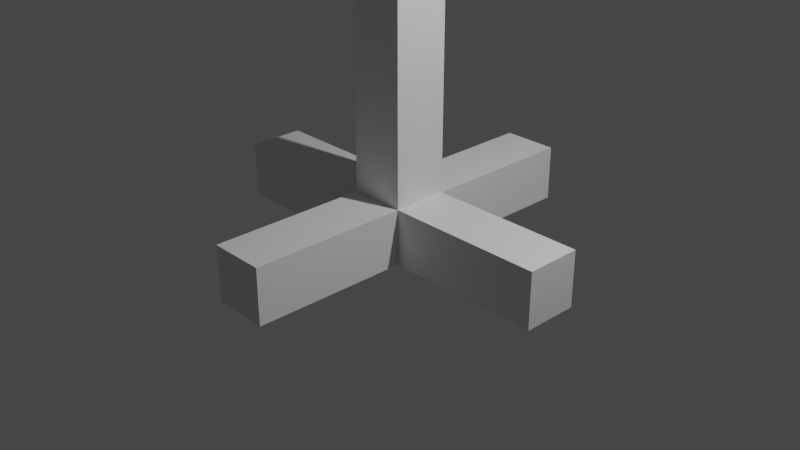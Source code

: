 # Source: inserter.blend  (saved by Blender 3.2.14; exported with 4.5.12 LTS)
import bpy
from mathutils import Matrix  # noqa: F401  (used for matrix-valued properties, if any)

bpy.ops.wm.read_factory_settings(use_empty=True)
scene = bpy.context.scene
scene.name = 'Scene'

# ---- collections
col_collection = bpy.data.collections.new('Collection'); scene.collection.children.link(col_collection)

# ---- materials (node trees are filled in below, after node groups)
mat_material = bpy.data.materials.new('Material')
mat_material.alpha_threshold = 0.0
mat_material.use_transparent_shadow = False
mat_material.line_color = (0.0, 0.0, 0.0, 1.0)

# ---- material node trees
mat_material.use_nodes = True; mat_material.node_tree.nodes.clear()
_N = mat_material.node_tree.nodes; _L = mat_material.node_tree.links
n0 = _N.new('ShaderNodeOutputMaterial'); n0.name = 'Material Output'; n0.location = (300, 300)
n1 = _N.new('ShaderNodeBsdfPrincipled'); n1.name = 'Principled BSDF'; n1.location = (10, 300)
n1.distribution = 'GGX'
n1.subsurface_method = 'RANDOM_WALK_SKIN'
n1.inputs[2].default_value = 0.4
n1.inputs[3].default_value = 1.45
n1.inputs[27].default_value = (0.0, 0.0, 0.0, 1.0)
n1.inputs[28].default_value = 1.0
_L.new(n1.outputs[0], n0.inputs[0])
n0.is_active_output = True

# ---- world
world_world = bpy.data.worlds.new('World'); scene.world = world_world
world_world.use_nodes = True; world_world.node_tree.nodes.clear()
_N = world_world.node_tree.nodes; _L = world_world.node_tree.links
n0 = _N.new('ShaderNodeOutputWorld'); n0.name = 'World Output'; n0.location = (300, 300)
n1 = _N.new('ShaderNodeBackground'); n1.name = 'Background'; n1.location = (10, 300)
n1.inputs[0].default_value = (0.05088, 0.05088, 0.05088, 1.0)
_L.new(n1.outputs[0], n0.inputs[0])
n0.is_active_output = True
world_world.color = (0.05088, 0.05088, 0.05088)
world_world.use_sun_shadow = False
world_world.sun_shadow_jitter_overblur = 0.0

# ---- cameras
cam_camera = bpy.data.cameras.new('Camera')
cam_camera.clip_end = 100.0
cam_camera.ortho_scale = 7.314

# ---- lights
light_light = bpy.data.lights.new('Light', 'POINT')
light_light.transmission_factor = 0.0
light_light.energy = 1000.0
light_light.shadow_soft_size = 0.1
light_light.shadow_maximum_resolution = 0.006
light_light.use_absolute_resolution = True

# ---- meshes
me_cube = bpy.data.meshes.new('Cube')
me_cube.from_pydata([(1.0, 1.0, 1.0), (1.0, 1.0, -1.0), (1.0, -1.0, 1.0), (1.0, -1.0, -1.0), (-1.0, 1.0, 1.0), (-1.0, 1.0, -1.0), (-1.0, -1.0, 1.0), (-1.0, -1.0, -1.0)], [], [(0, 4, 6, 2), (3, 2, 6, 7), (7, 6, 4, 5), (5, 1, 3, 7), (1, 0, 2, 3), (5, 4, 0, 1)])
_uv = me_cube.uv_layers.new(name='UVMap')
_uv.uv.foreach_set('vector', [0.625, 0.5, 0.875, 0.5, 0.875, 0.75, 0.625, 0.75, 0.375, 0.75, 0.625, 0.75, 0.625, 1.0, 0.375, 1.0, 0.375, 0.0, 0.625, 0.0, 0.625, 0.25, 0.375, 0.25, 0.125, 0.5, 0.375, 0.5, 0.375, 0.75, 0.125, 0.75, 0.375, 0.5, 0.625, 0.5, 0.625, 0.75, 0.375, 0.75, 0.375, 0.25, 0.625, 0.25, 0.625, 0.5, 0.375, 0.5])
me_cube.materials.append(mat_material)
me_cube.use_mirror_vertex_groups = False
me_cube.update()
me_cube_001 = bpy.data.meshes.new('Cube.001')
me_cube_001.from_pydata([(1.0, 1.0, 1.0), (1.0, 1.0, -1.0), (1.0, -1.0, 1.0), (1.0, -1.0, -1.0), (-1.0, 1.0, 1.0), (-1.0, 1.0, -1.0), (-1.0, -1.0, 1.0), (-1.0, -1.0, -1.0)], [], [(0, 4, 6, 2), (3, 2, 6, 7), (7, 6, 4, 5), (5, 1, 3, 7), (1, 0, 2, 3), (5, 4, 0, 1)])
_uv = me_cube_001.uv_layers.new(name='UVMap')
_uv.uv.foreach_set('vector', [0.625, 0.5, 0.875, 0.5, 0.875, 0.75, 0.625, 0.75, 0.375, 0.75, 0.625, 0.75, 0.625, 1.0, 0.375, 1.0, 0.375, 0.0, 0.625, 0.0, 0.625, 0.25, 0.375, 0.25, 0.125, 0.5, 0.375, 0.5, 0.375, 0.75, 0.125, 0.75, 0.375, 0.5, 0.625, 0.5, 0.625, 0.75, 0.375, 0.75, 0.375, 0.25, 0.625, 0.25, 0.625, 0.5, 0.375, 0.5])
me_cube_001.materials.append(mat_material)
me_cube_001.use_mirror_vertex_groups = False
me_cube_001.update()
me_cube_008 = bpy.data.meshes.new('Cube.008')
me_cube_008.from_pydata([(1.0, 1.0, 1.0), (1.0, 1.0, -1.0), (1.0, -1.0, 1.0), (1.0, -1.0, -1.0), (-1.0, 1.0, 1.0), (-1.0, 1.0, -1.0), (-1.0, -1.0, 1.0), (-1.0, -1.0, -1.0)], [], [(0, 4, 6, 2), (3, 2, 6, 7), (7, 6, 4, 5), (5, 1, 3, 7), (1, 0, 2, 3), (5, 4, 0, 1)])
_uv = me_cube_008.uv_layers.new(name='UVMap')
_uv.uv.foreach_set('vector', [0.625, 0.5, 0.875, 0.5, 0.875, 0.75, 0.625, 0.75, 0.375, 0.75, 0.625, 0.75, 0.625, 1.0, 0.375, 1.0, 0.375, 0.0, 0.625, 0.0, 0.625, 0.25, 0.375, 0.25, 0.125, 0.5, 0.375, 0.5, 0.375, 0.75, 0.125, 0.75, 0.375, 0.5, 0.625, 0.5, 0.625, 0.75, 0.375, 0.75, 0.375, 0.25, 0.625, 0.25, 0.625, 0.5, 0.375, 0.5])
me_cube_008.materials.append(mat_material)
me_cube_008.use_mirror_vertex_groups = False
me_cube_008.update()
me_cube_009 = bpy.data.meshes.new('Cube.009')
me_cube_009.from_pydata([(1.0, 1.0, 1.0), (1.0, 1.0, -1.0), (1.0, -1.0, 1.0), (1.0, -1.0, -1.0), (-1.0, 1.0, 1.0), (-1.0, 1.0, -1.0), (-1.0, -1.0, 1.0), (-1.0, -1.0, -1.0)], [], [(0, 4, 6, 2), (3, 2, 6, 7), (7, 6, 4, 5), (5, 1, 3, 7), (1, 0, 2, 3), (5, 4, 0, 1)])
_uv = me_cube_009.uv_layers.new(name='UVMap')
_uv.uv.foreach_set('vector', [0.625, 0.5, 0.875, 0.5, 0.875, 0.75, 0.625, 0.75, 0.375, 0.75, 0.625, 0.75, 0.625, 1.0, 0.375, 1.0, 0.375, 0.0, 0.625, 0.0, 0.625, 0.25, 0.375, 0.25, 0.125, 0.5, 0.375, 0.5, 0.375, 0.75, 0.125, 0.75, 0.375, 0.5, 0.625, 0.5, 0.625, 0.75, 0.375, 0.75, 0.375, 0.25, 0.625, 0.25, 0.625, 0.5, 0.375, 0.5])
me_cube_009.materials.append(mat_material)
me_cube_009.use_mirror_vertex_groups = False
me_cube_009.update()
me_cube_010 = bpy.data.meshes.new('Cube.010')
me_cube_010.from_pydata([(1.0, 1.0, 1.0), (1.0, 1.0, -1.0), (1.0, -1.0, 1.0), (1.0, -1.0, -1.0), (-1.0, 1.0, 1.0), (-1.0, 1.0, -1.0), (-1.0, -1.0, 1.0), (-1.0, -1.0, -1.0)], [], [(0, 4, 6, 2), (3, 2, 6, 7), (7, 6, 4, 5), (5, 1, 3, 7), (1, 0, 2, 3), (5, 4, 0, 1)])
_uv = me_cube_010.uv_layers.new(name='UVMap')
_uv.uv.foreach_set('vector', [0.625, 0.5, 0.875, 0.5, 0.875, 0.75, 0.625, 0.75, 0.375, 0.75, 0.625, 0.75, 0.625, 1.0, 0.375, 1.0, 0.375, 0.0, 0.625, 0.0, 0.625, 0.25, 0.375, 0.25, 0.125, 0.5, 0.375, 0.5, 0.375, 0.75, 0.125, 0.75, 0.375, 0.5, 0.625, 0.5, 0.625, 0.75, 0.375, 0.75, 0.375, 0.25, 0.625, 0.25, 0.625, 0.5, 0.375, 0.5])
me_cube_010.materials.append(mat_material)
me_cube_010.use_mirror_vertex_groups = False
me_cube_010.update()
me_cube_011 = bpy.data.meshes.new('Cube.011')
me_cube_011.from_pydata([(1.0, 1.0, 1.0), (1.0, 1.0, -1.0), (1.0, -1.0, 1.0), (1.0, -1.0, -1.0), (-1.0, 1.0, 1.0), (-1.0, 1.0, -1.0), (-1.0, -1.0, 1.0), (-1.0, -1.0, -1.0)], [], [(0, 4, 6, 2), (3, 2, 6, 7), (7, 6, 4, 5), (5, 1, 3, 7), (1, 0, 2, 3), (5, 4, 0, 1)])
_uv = me_cube_011.uv_layers.new(name='UVMap')
_uv.uv.foreach_set('vector', [0.625, 0.5, 0.875, 0.5, 0.875, 0.75, 0.625, 0.75, 0.375, 0.75, 0.625, 0.75, 0.625, 1.0, 0.375, 1.0, 0.375, 0.0, 0.625, 0.0, 0.625, 0.25, 0.375, 0.25, 0.125, 0.5, 0.375, 0.5, 0.375, 0.75, 0.125, 0.75, 0.375, 0.5, 0.625, 0.5, 0.625, 0.75, 0.375, 0.75, 0.375, 0.25, 0.625, 0.25, 0.625, 0.5, 0.375, 0.5])
me_cube_011.materials.append(mat_material)
me_cube_011.use_mirror_vertex_groups = False
me_cube_011.update()
me_cube_012 = bpy.data.meshes.new('Cube.012')
me_cube_012.from_pydata([(1.0, 1.0, 1.0), (1.0, 1.0, -1.0), (1.0, -1.0, 1.0), (1.0, -1.0, -1.0), (-1.0, 1.0, 1.0), (-1.0, 1.0, -1.0), (-1.0, -1.0, 1.0), (-1.0, -1.0, -1.0)], [], [(0, 4, 6, 2), (3, 2, 6, 7), (7, 6, 4, 5), (5, 1, 3, 7), (1, 0, 2, 3), (5, 4, 0, 1)])
_uv = me_cube_012.uv_layers.new(name='UVMap')
_uv.uv.foreach_set('vector', [0.625, 0.5, 0.875, 0.5, 0.875, 0.75, 0.625, 0.75, 0.375, 0.75, 0.625, 0.75, 0.625, 1.0, 0.375, 1.0, 0.375, 0.0, 0.625, 0.0, 0.625, 0.25, 0.375, 0.25, 0.125, 0.5, 0.375, 0.5, 0.375, 0.75, 0.125, 0.75, 0.375, 0.5, 0.625, 0.5, 0.625, 0.75, 0.375, 0.75, 0.375, 0.25, 0.625, 0.25, 0.625, 0.5, 0.375, 0.5])
me_cube_012.materials.append(mat_material)
me_cube_012.use_mirror_vertex_groups = False
me_cube_012.update()
me_cube_013 = bpy.data.meshes.new('Cube.013')
me_cube_013.from_pydata([(1.0, 1.0, 1.0), (1.0, 1.0, -1.0), (1.0, -1.0, 1.0), (1.0, -1.0, -1.0), (-1.0, 1.0, 1.0), (-1.0, 1.0, -1.0), (-1.0, -1.0, 1.0), (-1.0, -1.0, -1.0)], [], [(0, 4, 6, 2), (3, 2, 6, 7), (7, 6, 4, 5), (5, 1, 3, 7), (1, 0, 2, 3), (5, 4, 0, 1)])
_uv = me_cube_013.uv_layers.new(name='UVMap')
_uv.uv.foreach_set('vector', [0.625, 0.5, 0.875, 0.5, 0.875, 0.75, 0.625, 0.75, 0.375, 0.75, 0.625, 0.75, 0.625, 1.0, 0.375, 1.0, 0.375, 0.0, 0.625, 0.0, 0.625, 0.25, 0.375, 0.25, 0.125, 0.5, 0.375, 0.5, 0.375, 0.75, 0.125, 0.75, 0.375, 0.5, 0.625, 0.5, 0.625, 0.75, 0.375, 0.75, 0.375, 0.25, 0.625, 0.25, 0.625, 0.5, 0.375, 0.5])
me_cube_013.materials.append(mat_material)
me_cube_013.use_mirror_vertex_groups = False
me_cube_013.update()
arm_armature_001 = bpy.data.armatures.new('Armature.001')  # bones are not reproduced

# ---- objects
ob_cube = bpy.data.objects.new('Cube', me_cube)
ob_light = bpy.data.objects.new('Light', light_light)
ob_camera = bpy.data.objects.new('Camera', cam_camera)
ob_cube_001 = bpy.data.objects.new('Cube.001', me_cube_001)
ob_armature = bpy.data.objects.new('Armature', arm_armature_001)
ob_cube_002 = bpy.data.objects.new('Cube.002', me_cube_008)
ob_cube_003 = bpy.data.objects.new('Cube.003', me_cube_009)
ob_cube_004 = bpy.data.objects.new('Cube.004', me_cube_010)
ob_cube_005 = bpy.data.objects.new('Cube.005', me_cube_011)
ob_cube_006 = bpy.data.objects.new('Cube.006', me_cube_012)
ob_cube_007 = bpy.data.objects.new('Cube.007', me_cube_013)

# ---- transforms, parenting, visibility, modifiers, constraints
ob_cube.location = (0.0, 0.0, 0.0)
ob_cube.scale = (0.3, -1.998, 0.3)
ob_cube.lock_rotations_4d = False
ob_cube.empty_display_type = 'ARROWS'
ob_cube.lineart.crease_threshold = 0.0
ob_light.location = (4.076, 1.005, 5.904)
ob_light.rotation_euler = (0.6503, 0.05522, 1.866)
ob_light.lock_rotations_4d = False
ob_light.empty_display_type = 'ARROWS'
ob_light.color = (0.0, 0.0, 0.0, 0.0)
ob_light.lineart.crease_threshold = 0.0
ob_camera.location = (7.359, -6.926, 4.958)
ob_camera.rotation_euler = (1.109, 0.0, 0.8149)
ob_camera.lock_rotations_4d = False
ob_camera.empty_display_type = 'ARROWS'
ob_camera.color = (0.0, 0.0, 0.0, 0.0)
ob_camera.display_type = 'WIRE'
ob_camera.lineart.crease_threshold = 0.0
ob_cube_001.location = (0.0, 0.0, 0.0)
ob_cube_001.rotation_euler = (0.0, -0.0, 1.571)
ob_cube_001.scale = (0.3, -1.998, 0.3)
ob_cube_001.lock_rotations_4d = False
ob_cube_001.empty_display_type = 'ARROWS'
ob_cube_001.lineart.crease_threshold = 0.0
ob_armature.location = (0.0, 0.0, 0.0)
ob_cube_002.parent = ob_armature
ob_cube_002.location = (0.0, 0.0, 2.0)
ob_cube_002.rotation_euler = (1.571, -0.0, 0.0)
ob_cube_002.scale = (0.3, -1.998, 0.3)
ob_cube_002.lock_rotations_4d = False
ob_cube_002.empty_display_type = 'ARROWS'
ob_cube_002.lineart.crease_threshold = 0.0
_vg = ob_cube_002.vertex_groups.new(name='Bone.001')
for _i, _w in zip([0, 1, 2, 3, 4, 5, 6, 7], [0.8722, 0.8722, 0.9994, 0.9994, 0.8722, 0.8722, 0.9994, 0.9994]): _vg.add([_i], _w, 'REPLACE')
_vg = ob_cube_002.vertex_groups.new(name='Bone.002')
for _i, _w in zip([2, 3, 6, 7], [0.9994, 0.9994, 0.9994, 0.9994]): _vg.add([_i], _w, 'REPLACE')
_vg = ob_cube_002.vertex_groups.new(name='Bone.003')
_vg = ob_cube_002.vertex_groups.new(name='Bone.006')
_vg = ob_cube_002.vertex_groups.new(name='Bone.004')
_vg = ob_cube_002.vertex_groups.new(name='Bone.005')
_m = ob_cube_002.modifiers.new('Armature', 'ARMATURE')
_m.object = ob_armature
ob_cube_003.parent = ob_armature
ob_cube_003.location = (0.0, 0.0, 6.0)
ob_cube_003.rotation_euler = (1.571, -0.0, 0.0)
ob_cube_003.scale = (0.3, -1.998, 0.3)
ob_cube_003.lock_rotations_4d = False
ob_cube_003.empty_display_type = 'ARROWS'
ob_cube_003.lineart.crease_threshold = 0.0
_vg = ob_cube_003.vertex_groups.new(name='Bone.001')
for _i, _w in zip([0, 1, 4, 5], [0.9994, 0.9994, 0.9994, 0.9994]): _vg.add([_i], _w, 'REPLACE')
_vg = ob_cube_003.vertex_groups.new(name='Bone.002')
for _i, _w in zip([0, 1, 2, 3, 4, 5, 6, 7], [0.9994, 0.9994, 1.0, 1.0, 0.9994, 0.9994, 1.0, 1.0]): _vg.add([_i], _w, 'REPLACE')
_vg = ob_cube_003.vertex_groups.new(name='Bone.003')
_vg.add([2, 3, 6, 7], 1.0, 'REPLACE')
_vg = ob_cube_003.vertex_groups.new(name='Bone.006')
_vg = ob_cube_003.vertex_groups.new(name='Bone.004')
_vg.add([2, 3, 6, 7], 1.0, 'REPLACE')
_vg = ob_cube_003.vertex_groups.new(name='Bone.005')
_m = ob_cube_003.modifiers.new('Armature', 'ARMATURE')
_m.object = ob_armature
ob_cube_004.parent = ob_armature
ob_cube_004.location = (1.1, 0.0, 8.6)
ob_cube_004.rotation_euler = (1.571, 0.7854, 0.0)
ob_cube_004.scale = (0.3, -1.206, 0.3)
ob_cube_004.lock_rotations_4d = False
ob_cube_004.empty_display_type = 'ARROWS'
ob_cube_004.lineart.crease_threshold = 0.0
_vg = ob_cube_004.vertex_groups.new(name='Bone.001')
_vg = ob_cube_004.vertex_groups.new(name='Bone.002')
_vg.add([0, 1, 4, 5], 1.0, 'REPLACE')
_vg = ob_cube_004.vertex_groups.new(name='Bone.003')
for _i, _w in zip([0, 1, 2, 3, 4, 5, 6, 7], [0.9383, 0.9383, 0.9999, 0.9999, 1.0, 1.0, 0.9704, 0.9704]): _vg.add([_i], _w, 'REPLACE')
_vg = ob_cube_004.vertex_groups.new(name='Bone.006')
for _i, _w in zip([2, 3, 6, 7], [0.9999, 0.9999, 1.0, 1.0]): _vg.add([_i], _w, 'REPLACE')
_vg = ob_cube_004.vertex_groups.new(name='Bone.004')
for _i, _w in zip([0, 1, 4, 5], [0.9378, 0.9378, 1.0, 1.0]): _vg.add([_i], _w, 'REPLACE')
_vg = ob_cube_004.vertex_groups.new(name='Bone.005')
_m = ob_cube_004.modifiers.new('Armature', 'ARMATURE')
_m.object = ob_armature
ob_cube_005.parent = ob_armature
ob_cube_005.location = (-1.1, 0.0, 8.6)
ob_cube_005.rotation_euler = (1.571, 0.7854, 3.142)
ob_cube_005.scale = (0.3, -1.206, 0.3)
ob_cube_005.lock_rotations_4d = False
ob_cube_005.empty_display_type = 'ARROWS'
ob_cube_005.lineart.crease_threshold = 0.0
_vg = ob_cube_005.vertex_groups.new(name='Bone.001')
_vg = ob_cube_005.vertex_groups.new(name='Bone.002')
_vg.add([0, 1, 4, 5], 1.0, 'REPLACE')
_vg = ob_cube_005.vertex_groups.new(name='Bone.003')
for _i, _w in zip([0, 1, 4, 5], [0.9378, 0.9378, 1.0, 1.0]): _vg.add([_i], _w, 'REPLACE')
_vg = ob_cube_005.vertex_groups.new(name='Bone.006')
_vg = ob_cube_005.vertex_groups.new(name='Bone.004')
for _i, _w in zip([0, 1, 2, 3, 4, 5, 6, 7], [0.9368, 0.9368, 0.9956, 0.9956, 1.0, 1.0, 0.9472, 0.9472]): _vg.add([_i], _w, 'REPLACE')
_vg = ob_cube_005.vertex_groups.new(name='Bone.005')
for _i, _w in zip([2, 3, 6, 7], [0.9956, 0.9956, 1.0, 1.0]): _vg.add([_i], _w, 'REPLACE')
_m = ob_cube_005.modifiers.new('Armature', 'ARMATURE')
_m.object = ob_armature
ob_cube_006.parent = ob_armature
ob_cube_006.location = (-1.9, 0.0, 10.5)
ob_cube_006.rotation_euler = (1.571, -5.96e-08, 3.142)
ob_cube_006.scale = (0.3, -1.206, 0.3)
ob_cube_006.lock_rotations_4d = False
ob_cube_006.empty_display_type = 'ARROWS'
ob_cube_006.lineart.crease_threshold = 0.0
_vg = ob_cube_006.vertex_groups.new(name='Bone.001')
_vg = ob_cube_006.vertex_groups.new(name='Bone.002')
_vg = ob_cube_006.vertex_groups.new(name='Bone.003')
_vg = ob_cube_006.vertex_groups.new(name='Bone.006')
_vg = ob_cube_006.vertex_groups.new(name='Bone.004')
for _i, _w in zip([0, 1, 4, 5], [0.9898, 0.9898, 1.0, 1.0]): _vg.add([_i], _w, 'REPLACE')
_vg = ob_cube_006.vertex_groups.new(name='Bone.005')
for _i, _w in zip([0, 1, 2, 3, 4, 5, 6, 7], [0.9898, 0.9898, 0.8701, 0.8701, 0.9898, 0.9898, 0.8701, 0.8701]): _vg.add([_i], _w, 'REPLACE')
_m = ob_cube_006.modifiers.new('Armature', 'ARMATURE')
_m.object = ob_armature
ob_cube_007.parent = ob_armature
ob_cube_007.location = (1.9, 0.0, 10.5)
ob_cube_007.rotation_euler = (1.571, 3.142, -0.0)
ob_cube_007.scale = (0.3, -1.206, 0.3)
ob_cube_007.lock_rotations_4d = False
ob_cube_007.empty_display_type = 'ARROWS'
ob_cube_007.lineart.crease_threshold = 0.0
_vg = ob_cube_007.vertex_groups.new(name='Bone.001')
_vg = ob_cube_007.vertex_groups.new(name='Bone.002')
_vg = ob_cube_007.vertex_groups.new(name='Bone.003')
for _i, _w in zip([2, 3, 6, 7], [1.0, 1.0, 0.9981, 0.9981]): _vg.add([_i], _w, 'REPLACE')
_vg = ob_cube_007.vertex_groups.new(name='Bone.006')
for _i, _w in zip([0, 1, 2, 3, 4, 5, 6, 7], [0.8701, 0.8701, 0.9981, 0.9981, 0.8701, 0.8701, 0.9981, 0.9981]): _vg.add([_i], _w, 'REPLACE')
_vg = ob_cube_007.vertex_groups.new(name='Bone.004')
_vg = ob_cube_007.vertex_groups.new(name='Bone.005')
_m = ob_cube_007.modifiers.new('Armature', 'ARMATURE')
_m.object = ob_armature

# ---- collection membership
col_collection.objects.link(ob_cube)
col_collection.objects.link(ob_light)
col_collection.objects.link(ob_camera)
col_collection.objects.link(ob_cube_001)
col_collection.objects.link(ob_armature)
col_collection.objects.link(ob_cube_002)
col_collection.objects.link(ob_cube_003)
col_collection.objects.link(ob_cube_004)
col_collection.objects.link(ob_cube_005)
col_collection.objects.link(ob_cube_006)
col_collection.objects.link(ob_cube_007)

# ---- scene / render settings (as saved in the file)
scene.camera = ob_camera
scene.frame_start = 0; scene.frame_end = 150; scene.frame_set(54)
scene.render.engine = 'BLENDER_EEVEE_NEXT'
scene.cycles.sampling_pattern = 'TABULATED_SOBOL'
scene.cycles.use_light_tree = False
scene.view_settings.view_transform = 'Filmic'
bpy.context.view_layer.update()
